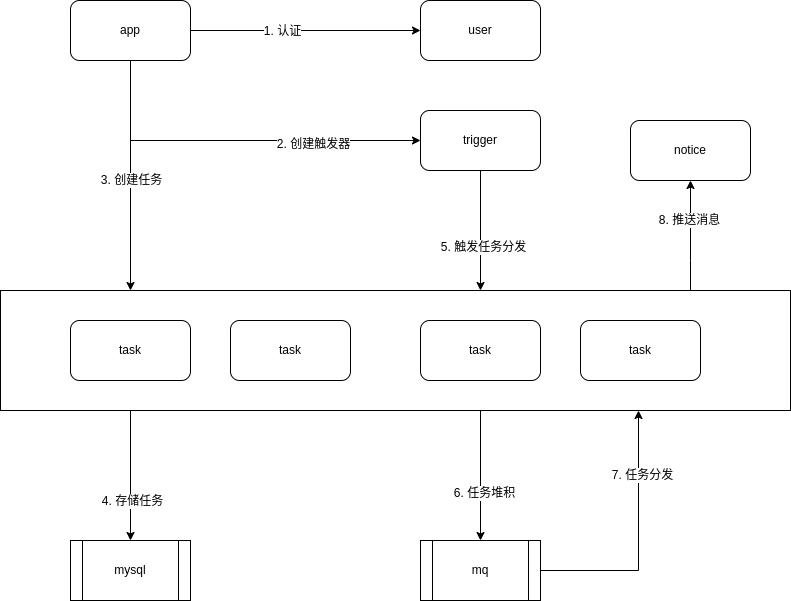

The diagram above was exported from draw.io. Its source (the exported page's mxGraphModel, read from the mxfile embedded in the PNG):
<mxGraphModel dx="1422" dy="802" grid="1" gridSize="10" guides="1" tooltips="1" connect="1" arrows="1" fold="1" page="1" pageScale="1" pageWidth="827" pageHeight="1169" math="0" shadow="0">
  <root>
    <mxCell id="0" />
    <mxCell id="1" parent="0" />
    <mxCell id="f9p9PtEFWSUUe0InYCxB-33" style="edgeStyle=orthogonalEdgeStyle;rounded=0;orthogonalLoop=1;jettySize=auto;html=1;entryX=0.5;entryY=1;entryDx=0;entryDy=0;" edge="1" parent="1" source="f9p9PtEFWSUUe0InYCxB-16" target="f9p9PtEFWSUUe0InYCxB-7">
      <mxGeometry relative="1" as="geometry">
        <Array as="points">
          <mxPoint x="880" y="300" />
          <mxPoint x="880" y="300" />
        </Array>
      </mxGeometry>
    </mxCell>
    <mxCell id="f9p9PtEFWSUUe0InYCxB-34" value="8. 推送消息" style="edgeLabel;html=1;align=center;verticalAlign=middle;resizable=0;points=[];" vertex="1" connectable="0" parent="f9p9PtEFWSUUe0InYCxB-33">
      <mxGeometry x="0.2909" y="2" relative="1" as="geometry">
        <mxPoint as="offset" />
      </mxGeometry>
    </mxCell>
    <mxCell id="f9p9PtEFWSUUe0InYCxB-16" value="" style="rounded=0;whiteSpace=wrap;html=1;" vertex="1" parent="1">
      <mxGeometry x="190" y="330" width="790" height="120" as="geometry" />
    </mxCell>
    <mxCell id="f9p9PtEFWSUUe0InYCxB-18" style="edgeStyle=orthogonalEdgeStyle;rounded=0;orthogonalLoop=1;jettySize=auto;html=1;entryX=0;entryY=0.5;entryDx=0;entryDy=0;" edge="1" parent="1" source="f9p9PtEFWSUUe0InYCxB-3" target="f9p9PtEFWSUUe0InYCxB-4">
      <mxGeometry relative="1" as="geometry" />
    </mxCell>
    <mxCell id="f9p9PtEFWSUUe0InYCxB-19" value="1. 认证" style="edgeLabel;html=1;align=center;verticalAlign=middle;resizable=0;points=[];" vertex="1" connectable="0" parent="f9p9PtEFWSUUe0InYCxB-18">
      <mxGeometry x="-0.2091" relative="1" as="geometry">
        <mxPoint as="offset" />
      </mxGeometry>
    </mxCell>
    <mxCell id="f9p9PtEFWSUUe0InYCxB-20" style="edgeStyle=orthogonalEdgeStyle;rounded=0;orthogonalLoop=1;jettySize=auto;html=1;" edge="1" parent="1" source="f9p9PtEFWSUUe0InYCxB-3">
      <mxGeometry relative="1" as="geometry">
        <mxPoint x="320" y="330" as="targetPoint" />
      </mxGeometry>
    </mxCell>
    <mxCell id="f9p9PtEFWSUUe0InYCxB-21" value="3. 创建任务" style="edgeLabel;html=1;align=center;verticalAlign=middle;resizable=0;points=[];" vertex="1" connectable="0" parent="f9p9PtEFWSUUe0InYCxB-20">
      <mxGeometry x="-0.2846" y="1" relative="1" as="geometry">
        <mxPoint x="-1" y="37" as="offset" />
      </mxGeometry>
    </mxCell>
    <mxCell id="f9p9PtEFWSUUe0InYCxB-22" style="edgeStyle=orthogonalEdgeStyle;rounded=0;orthogonalLoop=1;jettySize=auto;html=1;entryX=0;entryY=0.5;entryDx=0;entryDy=0;" edge="1" parent="1" target="f9p9PtEFWSUUe0InYCxB-6">
      <mxGeometry relative="1" as="geometry">
        <mxPoint x="320" y="180" as="sourcePoint" />
        <Array as="points" />
      </mxGeometry>
    </mxCell>
    <mxCell id="f9p9PtEFWSUUe0InYCxB-23" value="2. 创建触发器" style="edgeLabel;html=1;align=center;verticalAlign=middle;resizable=0;points=[];" vertex="1" connectable="0" parent="f9p9PtEFWSUUe0InYCxB-22">
      <mxGeometry x="0.2545" y="-3" relative="1" as="geometry">
        <mxPoint as="offset" />
      </mxGeometry>
    </mxCell>
    <mxCell id="f9p9PtEFWSUUe0InYCxB-3" value="app" style="rounded=1;whiteSpace=wrap;html=1;" vertex="1" parent="1">
      <mxGeometry x="260" y="40" width="120" height="60" as="geometry" />
    </mxCell>
    <mxCell id="f9p9PtEFWSUUe0InYCxB-4" value="user" style="rounded=1;whiteSpace=wrap;html=1;" vertex="1" parent="1">
      <mxGeometry x="610" y="40" width="120" height="60" as="geometry" />
    </mxCell>
    <mxCell id="f9p9PtEFWSUUe0InYCxB-5" value="task" style="rounded=1;whiteSpace=wrap;html=1;" vertex="1" parent="1">
      <mxGeometry x="770" y="360" width="120" height="60" as="geometry" />
    </mxCell>
    <mxCell id="f9p9PtEFWSUUe0InYCxB-27" style="edgeStyle=orthogonalEdgeStyle;rounded=0;orthogonalLoop=1;jettySize=auto;html=1;" edge="1" parent="1" source="f9p9PtEFWSUUe0InYCxB-6">
      <mxGeometry relative="1" as="geometry">
        <mxPoint x="670" y="330" as="targetPoint" />
      </mxGeometry>
    </mxCell>
    <mxCell id="f9p9PtEFWSUUe0InYCxB-28" value="5. 触发任务分发" style="edgeLabel;html=1;align=center;verticalAlign=middle;resizable=0;points=[];" vertex="1" connectable="0" parent="f9p9PtEFWSUUe0InYCxB-27">
      <mxGeometry x="0.2667" y="2" relative="1" as="geometry">
        <mxPoint as="offset" />
      </mxGeometry>
    </mxCell>
    <mxCell id="f9p9PtEFWSUUe0InYCxB-6" value="trigger" style="rounded=1;whiteSpace=wrap;html=1;" vertex="1" parent="1">
      <mxGeometry x="610" y="150" width="120" height="60" as="geometry" />
    </mxCell>
    <mxCell id="f9p9PtEFWSUUe0InYCxB-7" value="notice" style="rounded=1;whiteSpace=wrap;html=1;" vertex="1" parent="1">
      <mxGeometry x="820" y="160" width="120" height="60" as="geometry" />
    </mxCell>
    <mxCell id="f9p9PtEFWSUUe0InYCxB-31" style="edgeStyle=orthogonalEdgeStyle;rounded=0;orthogonalLoop=1;jettySize=auto;html=1;" edge="1" parent="1" source="f9p9PtEFWSUUe0InYCxB-8">
      <mxGeometry relative="1" as="geometry">
        <mxPoint x="828" y="450" as="targetPoint" />
        <Array as="points">
          <mxPoint x="828" y="610" />
        </Array>
      </mxGeometry>
    </mxCell>
    <mxCell id="f9p9PtEFWSUUe0InYCxB-32" value="7. 任务分发" style="edgeLabel;html=1;align=center;verticalAlign=middle;resizable=0;points=[];" vertex="1" connectable="0" parent="f9p9PtEFWSUUe0InYCxB-31">
      <mxGeometry x="0.5029" y="-2" relative="1" as="geometry">
        <mxPoint x="1" as="offset" />
      </mxGeometry>
    </mxCell>
    <mxCell id="f9p9PtEFWSUUe0InYCxB-8" value="mq" style="shape=process;whiteSpace=wrap;html=1;backgroundOutline=1;" vertex="1" parent="1">
      <mxGeometry x="610" y="580" width="120" height="60" as="geometry" />
    </mxCell>
    <mxCell id="f9p9PtEFWSUUe0InYCxB-9" value="mysql" style="shape=process;whiteSpace=wrap;html=1;backgroundOutline=1;" vertex="1" parent="1">
      <mxGeometry x="260" y="580" width="120" height="60" as="geometry" />
    </mxCell>
    <mxCell id="f9p9PtEFWSUUe0InYCxB-25" style="edgeStyle=orthogonalEdgeStyle;rounded=0;orthogonalLoop=1;jettySize=auto;html=1;" edge="1" parent="1" target="f9p9PtEFWSUUe0InYCxB-9">
      <mxGeometry relative="1" as="geometry">
        <mxPoint x="320" y="450" as="sourcePoint" />
      </mxGeometry>
    </mxCell>
    <mxCell id="f9p9PtEFWSUUe0InYCxB-26" value="4. 存储任务" style="edgeLabel;html=1;align=center;verticalAlign=middle;resizable=0;points=[];" vertex="1" connectable="0" parent="f9p9PtEFWSUUe0InYCxB-25">
      <mxGeometry x="0.3852" y="1" relative="1" as="geometry">
        <mxPoint as="offset" />
      </mxGeometry>
    </mxCell>
    <mxCell id="f9p9PtEFWSUUe0InYCxB-10" value="task" style="rounded=1;whiteSpace=wrap;html=1;" vertex="1" parent="1">
      <mxGeometry x="260" y="360" width="120" height="60" as="geometry" />
    </mxCell>
    <mxCell id="f9p9PtEFWSUUe0InYCxB-11" value="task" style="rounded=1;whiteSpace=wrap;html=1;" vertex="1" parent="1">
      <mxGeometry x="420" y="360" width="120" height="60" as="geometry" />
    </mxCell>
    <mxCell id="f9p9PtEFWSUUe0InYCxB-29" style="edgeStyle=orthogonalEdgeStyle;rounded=0;orthogonalLoop=1;jettySize=auto;html=1;" edge="1" parent="1" target="f9p9PtEFWSUUe0InYCxB-8">
      <mxGeometry relative="1" as="geometry">
        <mxPoint x="670" y="450" as="sourcePoint" />
      </mxGeometry>
    </mxCell>
    <mxCell id="f9p9PtEFWSUUe0InYCxB-30" value="6. 任务堆积" style="edgeLabel;html=1;align=center;verticalAlign=middle;resizable=0;points=[];" vertex="1" connectable="0" parent="f9p9PtEFWSUUe0InYCxB-29">
      <mxGeometry x="0.2667" y="3" relative="1" as="geometry">
        <mxPoint as="offset" />
      </mxGeometry>
    </mxCell>
    <mxCell id="f9p9PtEFWSUUe0InYCxB-24" value="task" style="rounded=1;whiteSpace=wrap;html=1;" vertex="1" parent="1">
      <mxGeometry x="610" y="360" width="120" height="60" as="geometry" />
    </mxCell>
  </root>
</mxGraphModel>